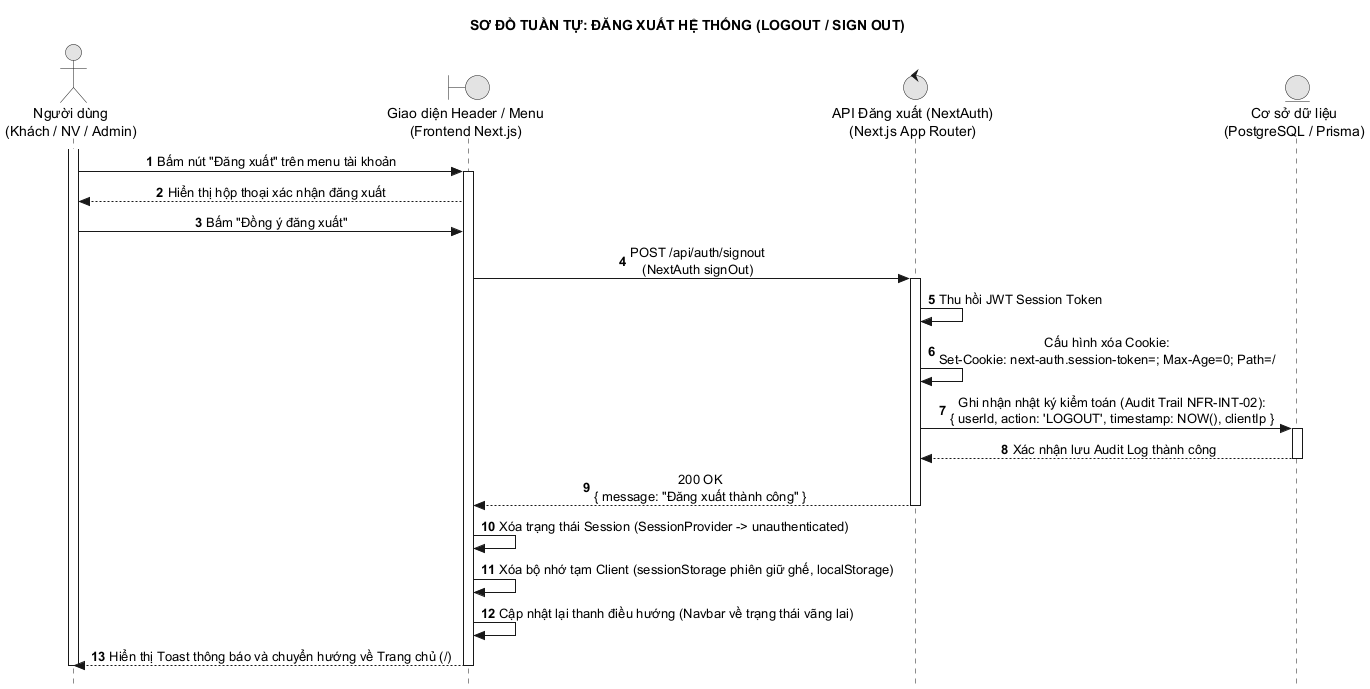

The diagram above was rendered by PlantUML. Its source (embedded in the PNG):
@startuml 03_dang_xuat_he_thong
hide footbox
title SƠ ĐỒ TUẦN TỰ: ĐĂNG XUẤT HỆ THỐNG (LOGOUT / SIGN OUT)
autonumber
skinparam style strictuml
skinparam monochrome true
skinparam shadowing false
skinparam defaultTextAlignment center

actor "Người dùng\n(Khách / NV / Admin)" as ND
boundary "Giao diện Header / Menu\n(Frontend Next.js)" as UI
control "API Đăng xuất (NextAuth)\n(Next.js App Router)" as API
entity "Cơ sở dữ liệu\n(PostgreSQL / Prisma)" as DB

activate ND
ND -> UI : Bấm nút "Đăng xuất" trên menu tài khoản
activate UI
UI --> ND : Hiển thị hộp thoại xác nhận đăng xuất

ND -> UI : Bấm "Đồng ý đăng xuất"

UI -> API : POST /api/auth/signout\n(NextAuth signOut)
activate API

API -> API : Thu hồi JWT Session Token
API -> API : Cấu hình xóa Cookie:\nSet-Cookie: next-auth.session-token=; Max-Age=0; Path=/

API -> DB : Ghi nhận nhật ký kiểm toán (Audit Trail NFR-INT-02):\n{ userId, action: 'LOGOUT', timestamp: NOW(), clientIp }
activate DB
DB --> API : Xác nhận lưu Audit Log thành công
deactivate DB

API --> UI : 200 OK\n{ message: "Đăng xuất thành công" }
deactivate API

UI -> UI : Xóa trạng thái Session (SessionProvider -> unauthenticated)
UI -> UI : Xóa bộ nhớ tạm Client (sessionStorage phiên giữ ghế, localStorage)
UI -> UI : Cập nhật lại thanh điều hướng (Navbar về trạng thái vãng lai)
UI --> ND : Hiển thị Toast thông báo và chuyển hướng về Trang chủ (/)

deactivate UI
deactivate ND
@enduml